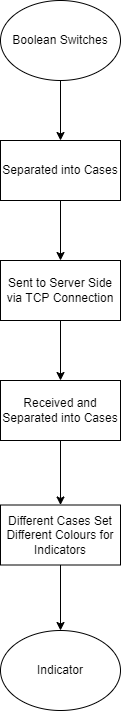

The diagram above was exported from draw.io. Its source (the exported page's mxGraphModel, read from the mxfile embedded in the PNG):
<mxGraphModel dx="509" dy="529" grid="1" gridSize="10" guides="1" tooltips="1" connect="1" arrows="1" fold="1" page="1" pageScale="1" pageWidth="827" pageHeight="1169" math="0" shadow="0">
  <root>
    <mxCell id="0" />
    <mxCell id="1" parent="0" />
    <mxCell id="2" value="" style="edgeStyle=orthogonalEdgeStyle;rounded=0;orthogonalLoop=1;jettySize=auto;html=1;" edge="1" source="3" target="5" parent="1">
      <mxGeometry relative="1" as="geometry" />
    </mxCell>
    <mxCell id="3" value="Boolean Switches" style="ellipse;whiteSpace=wrap;html=1;" vertex="1" parent="1">
      <mxGeometry x="160" y="20" width="120" height="80" as="geometry" />
    </mxCell>
    <mxCell id="4" value="" style="edgeStyle=orthogonalEdgeStyle;rounded=0;orthogonalLoop=1;jettySize=auto;html=1;" edge="1" source="5" target="7" parent="1">
      <mxGeometry relative="1" as="geometry" />
    </mxCell>
    <mxCell id="5" value="Separated into Cases" style="rounded=0;whiteSpace=wrap;html=1;" vertex="1" parent="1">
      <mxGeometry x="160" y="160" width="120" height="60" as="geometry" />
    </mxCell>
    <mxCell id="6" value="" style="edgeStyle=orthogonalEdgeStyle;rounded=0;orthogonalLoop=1;jettySize=auto;html=1;" edge="1" source="7" target="9" parent="1">
      <mxGeometry relative="1" as="geometry" />
    </mxCell>
    <mxCell id="7" value="Sent to Server Side via TCP Connection" style="rounded=0;whiteSpace=wrap;html=1;" vertex="1" parent="1">
      <mxGeometry x="160" y="280" width="120" height="60" as="geometry" />
    </mxCell>
    <mxCell id="8" value="" style="edgeStyle=orthogonalEdgeStyle;rounded=0;orthogonalLoop=1;jettySize=auto;html=1;" edge="1" source="9" target="11" parent="1">
      <mxGeometry relative="1" as="geometry" />
    </mxCell>
    <mxCell id="9" value="Received and Separated into Cases" style="rounded=0;whiteSpace=wrap;html=1;" vertex="1" parent="1">
      <mxGeometry x="160" y="400" width="120" height="60" as="geometry" />
    </mxCell>
    <mxCell id="10" value="" style="edgeStyle=orthogonalEdgeStyle;rounded=0;orthogonalLoop=1;jettySize=auto;html=1;" edge="1" source="11" target="12" parent="1">
      <mxGeometry relative="1" as="geometry" />
    </mxCell>
    <mxCell id="11" value="Different Cases Set Different Colours for Indicators" style="rounded=0;whiteSpace=wrap;html=1;" vertex="1" parent="1">
      <mxGeometry x="160" y="524.5" width="120" height="60" as="geometry" />
    </mxCell>
    <mxCell id="12" value="Indicator" style="ellipse;whiteSpace=wrap;html=1;" vertex="1" parent="1">
      <mxGeometry x="160" y="650" width="120" height="80" as="geometry" />
    </mxCell>
  </root>
</mxGraphModel>